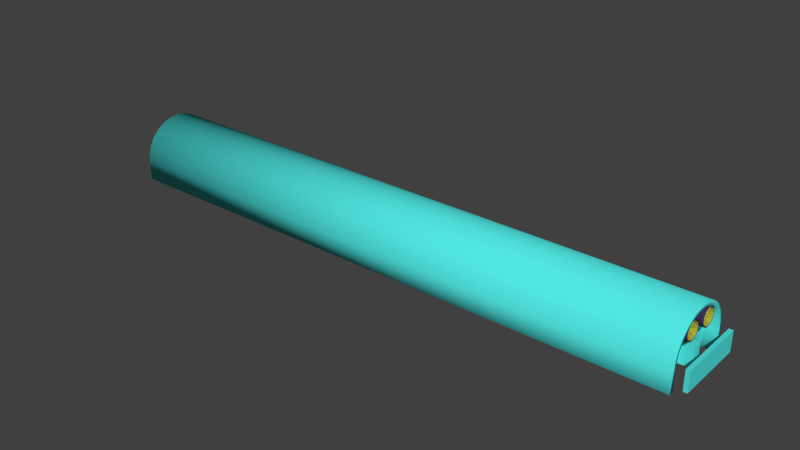 # Source: fluorescente.blend  (saved by Blender 2.69.0; exported with 4.5.12 LTS)
import bpy
from mathutils import Matrix  # noqa: F401  (used for matrix-valued properties, if any)

bpy.ops.wm.read_factory_settings(use_empty=True)
scene = bpy.context.scene
scene.name = 'Scene'

# ---- collections
col_collection_1 = bpy.data.collections.new('Collection 1'); scene.collection.children.link(col_collection_1)

# ---- materials (node trees are filled in below, after node groups)
mat_aluminio = bpy.data.materials.new('Aluminio')
mat_aluminio.alpha_threshold = 0.0
mat_aluminio.use_transparent_shadow = False
mat_aluminio.diffuse_color = (0.08462, 0.8, 0.7694, 1.0)
mat_aluminio.roughness = 0.5
mat_aluminio.line_color = (0.0, 0.0, 0.0, 1.0)
mat_cristal = bpy.data.materials.new('Cristal')
mat_cristal.alpha_threshold = 0.0
mat_cristal.use_transparent_shadow = False
mat_cristal.diffuse_color = (0.8, 0.7904, 0.09205, 1.0)
mat_cristal.roughness = 0.5
mat_cristal.line_color = (0.0, 0.0, 0.0, 1.0)
mat_casquillo = bpy.data.materials.new('Casquillo')
mat_casquillo.alpha_threshold = 0.0
mat_casquillo.use_transparent_shadow = False
mat_casquillo.diffuse_color = (0.04815, 0.03433, 0.1149, 1.0)
mat_casquillo.roughness = 0.5
mat_casquillo.line_color = (0.0, 0.0, 0.0, 1.0)

# ---- material node trees

# ---- world
world_world = bpy.data.worlds.new('World'); scene.world = world_world
world_world.color = (0.05088, 0.05088, 0.05088)
world_world.use_sun_shadow = False
world_world.sun_shadow_jitter_overblur = 0.0
world_world.cycles.sampling_method = 'MANUAL'
world_world.cycles.sample_map_resolution = 256

# ---- meshes
me_cube_002 = bpy.data.meshes.new('Cube.002')
me_cube_002.from_pydata([(-0.75, -0.01, 0.01062), (-0.75, 0.01, 0.01062), (0.75, 0.01, 0.01062), (0.75, -0.01, 0.01062), (-0.75, -0.01, -0.03938), (-0.75, 0.01, -0.03938), (0.75, 0.01, -0.03938), (0.75, -0.01, -0.03938)], [], [(4, 5, 1, 0), (5, 6, 2, 1), (6, 7, 3, 2), (7, 4, 0, 3), (0, 1, 2, 3), (7, 6, 5, 4)])
me_cube_002.materials.append(mat_aluminio)
me_cube_002.use_remesh_preserve_volume = False
me_cube_002.use_remesh_preserve_attributes = False
me_cube_002.use_mirror_vertex_groups = False
me_cube_002.update()
me_cube_001 = bpy.data.meshes.new('Cube.001')
me_cube_001.from_pydata([(-0.005, -0.09, -0.03831), (-0.005, 0.09, -0.03831), (0.005, 0.09, -0.03831), (0.005, -0.09, -0.03831), (-0.005, -0.09, 0.01169), (-0.005, 0.09, 0.01169), (0.005, 0.09, 0.01169), (0.005, -0.09, 0.01169)], [], [(4, 5, 1, 0), (5, 6, 2, 1), (6, 7, 3, 2), (7, 4, 0, 3), (0, 1, 2, 3), (7, 6, 5, 4)])
me_cube_001.materials.append(mat_aluminio)
me_cube_001.use_remesh_preserve_volume = False
me_cube_001.use_remesh_preserve_attributes = False
me_cube_001.use_mirror_vertex_groups = False
me_cube_001.update()
me_cylinder = bpy.data.meshes.new('Cylinder')
me_cylinder.from_pydata([(0.0, 0.1, -0.75), (0.0, 0.1, 0.75), (-3.258e-08, -0.1, -0.75), (-3.258e-08, -0.1, 0.75), (-0.01951, -0.09808, -0.75), (-0.01951, -0.09808, 0.75), (-0.03827, -0.09239, -0.75), (-0.03827, -0.09239, 0.75), (-0.05556, -0.08315, -0.75), (-0.05556, -0.08315, 0.75), (-0.07071, -0.07071, -0.75), (-0.07071, -0.07071, 0.75), (-0.08315, -0.05556, -0.75), (-0.08315, -0.05556, 0.75), (-0.09239, -0.03827, -0.75), (-0.09239, -0.03827, 0.75), (-0.09808, -0.01951, -0.75), (-0.09808, -0.01951, 0.75), (-0.1, 9.656e-08, -0.75), (-0.1, 9.656e-08, 0.75), (-0.09808, 0.01951, -0.75), (-0.09808, 0.01951, 0.75), (-0.09239, 0.03827, -0.75), (-0.09239, 0.03827, 0.75), (-0.08315, 0.05556, -0.75), (-0.08315, 0.05556, 0.75), (-0.07071, 0.07071, -0.75), (-0.07071, 0.07071, 0.75), (-0.05556, 0.08315, -0.75), (-0.05556, 0.08315, 0.75), (-0.03827, 0.09239, -0.75), (-0.03827, 0.09239, 0.75), (-0.01951, 0.09808, -0.75), (-0.01951, 0.09808, 0.75), (-0.06318, -0.06318, 0.75), (-0.07429, -0.04964, 0.75), (-0.08254, -0.03419, 0.75), (-0.08934, 8.959e-08, 0.75), (-0.08254, 0.03419, 0.75), (-0.06318, 0.06318, 0.75), (-0.01743, 0.08763, 0.75), (9.118e-10, 0.08934, 0.75), (0.05, -0.08934, -0.75), (0.05, 0.08934, -0.75), (0.05, -0.08934, 0.75), (0.05, 0.08934, 0.75), (0.05, -0.1, 0.75), (0.05, -0.1, -0.75), (0.05, 0.1, 0.75), (0.05, 0.1, -0.75), (-2.82e-08, -0.08934, 0.75), (-0.01743, -0.08763, 0.75), (-0.03419, -0.08254, 0.75), (-0.04964, -0.07429, 0.75), (-0.08763, -0.01743, 0.75), (-0.08763, 0.01743, 0.75), (-0.07429, 0.04964, 0.75), (-0.04964, 0.07429, 0.75), (-0.03419, 0.08254, 0.75), (-3.355e-07, 0.08934, -0.75), (-3.646e-07, -0.08934, -0.75), (-0.01743, -0.08763, -0.75), (-0.03419, -0.08254, -0.75), (-0.04964, -0.07429, -0.75), (-0.06318, -0.06318, -0.75), (-0.07429, -0.04964, -0.75), (-0.08254, -0.03419, -0.75), (-0.08763, -0.01743, -0.75), (-0.08934, 8.959e-08, -0.75), (-0.08763, 0.01743, -0.75), (-0.08254, 0.03419, -0.75), (-0.07429, 0.04964, -0.75), (-0.06318, 0.06318, -0.75), (-0.04964, 0.07429, -0.75), (-0.03419, 0.08254, -0.75), (-0.01743, 0.08763, -0.75)], [], [(57, 39, 72, 73), (34, 53, 63, 64), (40, 58, 74, 75), (36, 35, 65, 66), (37, 54, 67, 68), (38, 55, 69, 70), (39, 56, 71, 72), (35, 34, 64, 65), (41, 40, 75, 59), (54, 36, 66, 67), (2, 3, 5, 4), (4, 5, 7, 6), (6, 7, 9, 8), (8, 9, 11, 10), (10, 11, 13, 12), (12, 13, 15, 14), (14, 15, 17, 16), (16, 17, 19, 18), (18, 19, 21, 20), (20, 21, 23, 22), (22, 23, 25, 24), (24, 25, 27, 26), (26, 27, 29, 28), (28, 29, 31, 30), (15, 13, 35, 36), (32, 33, 1, 0), (30, 31, 33, 32), (13, 11, 34, 35), (0, 1, 48, 49), (3, 2, 47, 46), (1, 41, 45, 48), (50, 3, 46, 44), (60, 50, 44, 42), (41, 59, 43, 45), (46, 47, 42, 44), (49, 48, 45, 43), (2, 60, 42, 47), (59, 0, 49, 43), (2, 4, 61, 60), (4, 6, 62, 61), (6, 8, 63, 62), (8, 10, 64, 63), (10, 12, 65, 64), (55, 37, 68, 69), (56, 38, 70, 71), (12, 14, 66, 65), (9, 7, 52, 53), (31, 29, 57, 58), (14, 16, 67, 66), (25, 23, 38, 56), (19, 17, 54, 37), (16, 18, 68, 67), (18, 20, 69, 68), (1, 33, 40, 41), (58, 57, 73, 74), (53, 52, 62, 63), (7, 5, 51, 52), (20, 22, 70, 69), (51, 50, 60, 61), (29, 27, 39, 57), (22, 24, 71, 70), (23, 21, 55, 38), (17, 15, 36, 54), (24, 26, 72, 71), (11, 9, 53, 34), (33, 31, 58, 40), (26, 28, 73, 72), (5, 3, 50, 51), (28, 30, 74, 73), (30, 32, 75, 74), (27, 25, 56, 39), (32, 0, 59, 75), (52, 51, 61, 62), (21, 19, 37, 55)])
me_cylinder.polygons.foreach_set('use_smooth', [True] * 74)
me_cylinder.materials.append(mat_aluminio)
me_cylinder.use_remesh_preserve_volume = False
me_cylinder.use_remesh_preserve_attributes = False
me_cylinder.use_mirror_vertex_groups = False
me_cylinder.update()
me_cylinder_001 = bpy.data.meshes.new('Cylinder.001')
me_cylinder_001.from_pydata([(0.0, 0.02, -0.75), (0.0, 0.02, 0.75), (0.003902, 0.01962, -0.75), (0.003902, 0.01962, 0.75), (0.007654, 0.01848, -0.75), (0.007654, 0.01848, 0.75), (0.01111, 0.01663, -0.75), (0.01111, 0.01663, 0.75), (0.01414, 0.01414, -0.75), (0.01414, 0.01414, 0.75), (0.01663, 0.01111, -0.75), (0.01663, 0.01111, 0.75), (0.01848, 0.007654, -0.75), (0.01848, 0.007654, 0.75), (0.01962, 0.003902, -0.75), (0.01962, 0.003902, 0.75), (0.02, 1.51e-09, -0.75), (0.02, 1.51e-09, 0.75), (0.01962, -0.003902, -0.75), (0.01962, -0.003902, 0.75), (0.01848, -0.007654, -0.75), (0.01848, -0.007654, 0.75), (0.01663, -0.01111, -0.75), (0.01663, -0.01111, 0.75), (0.01414, -0.01414, -0.75), (0.01414, -0.01414, 0.75), (0.01111, -0.01663, -0.75), (0.01111, -0.01663, 0.75), (0.007654, -0.01848, -0.75), (0.007654, -0.01848, 0.75), (0.003902, -0.01962, -0.75), (0.003902, -0.01962, 0.75), (-6.517e-09, -0.02, -0.75), (-6.517e-09, -0.02, 0.75), (-0.003902, -0.01962, -0.75), (-0.003902, -0.01962, 0.75), (-0.007654, -0.01848, -0.75), (-0.007654, -0.01848, 0.75), (-0.01111, -0.01663, -0.75), (-0.01111, -0.01663, 0.75), (-0.01414, -0.01414, -0.75), (-0.01414, -0.01414, 0.75), (-0.01663, -0.01111, -0.75), (-0.01663, -0.01111, 0.75), (-0.01848, -0.007654, -0.75), (-0.01848, -0.007654, 0.75), (-0.01962, -0.003902, -0.75), (-0.01962, -0.003902, 0.75), (-0.02, 1.931e-08, -0.75), (-0.02, 1.931e-08, 0.75), (-0.01962, 0.003902, -0.75), (-0.01962, 0.003902, 0.75), (-0.01848, 0.007654, -0.75), (-0.01848, 0.007654, 0.75), (-0.01663, 0.01111, -0.75), (-0.01663, 0.01111, 0.75), (-0.01414, 0.01414, -0.75), (-0.01414, 0.01414, 0.75), (-0.01111, 0.01663, -0.75), (-0.01111, 0.01663, 0.75), (-0.007654, 0.01848, -0.75), (-0.007654, 0.01848, 0.75), (-0.003902, 0.01962, -0.75), (-0.003902, 0.01962, 0.75), (0.0, 0.02258, 0.75), (0.004405, 0.02215, 0.75), (0.008641, 0.02086, 0.75), (0.01255, 0.01877, 0.75), (0.01597, 0.01597, 0.75), (0.01877, 0.01255, 0.75), (0.02086, 0.008641, 0.75), (0.02215, 0.004405, 0.75), (0.02258, 1.705e-09, 0.75), (0.02215, -0.004405, 0.75), (0.02086, -0.008641, 0.75), (0.01877, -0.01255, 0.75), (0.01597, -0.01597, 0.75), (0.01255, -0.01877, 0.75), (0.008641, -0.02086, 0.75), (0.004405, -0.02215, 0.75), (-7.358e-09, -0.02258, 0.75), (-0.004405, -0.02215, 0.75), (-0.008641, -0.02086, 0.75), (-0.01255, -0.01877, 0.75), (-0.01597, -0.01597, 0.75), (-0.01877, -0.01254, 0.75), (-0.02086, -0.008641, 0.75), (-0.02215, -0.004405, 0.75), (-0.02258, 2.18e-08, 0.75), (-0.02215, 0.004405, 0.75), (-0.02086, 0.008641, 0.75), (-0.01877, 0.01255, 0.75), (-0.01597, 0.01597, 0.75), (-0.01254, 0.01877, 0.75), (-0.008641, 0.02086, 0.75), (-0.004405, 0.02215, 0.75), (0.0, 0.02382, -0.75), (0.004647, 0.02336, -0.75), (0.009116, 0.02201, -0.75), (0.01323, 0.01981, -0.75), (0.01684, 0.01684, -0.75), (0.01981, 0.01323, -0.75), (0.02201, 0.009116, -0.75), (0.02336, 0.004647, -0.75), (0.02382, 1.799e-09, -0.75), (0.02336, -0.004647, -0.75), (0.02201, -0.009116, -0.75), (0.01981, -0.01323, -0.75), (0.01684, -0.01684, -0.75), (0.01323, -0.01981, -0.75), (0.009116, -0.02201, -0.75), (0.004647, -0.02336, -0.75), (-7.762e-09, -0.02382, -0.75), (-0.004647, -0.02336, -0.75), (-0.009116, -0.02201, -0.75), (-0.01323, -0.01981, -0.75), (-0.01684, -0.01684, -0.75), (-0.01981, -0.01323, -0.75), (-0.02201, -0.009116, -0.75), (-0.02336, -0.004647, -0.75), (-0.02382, 2.3e-08, -0.75), (-0.02336, 0.004647, -0.75), (-0.02201, 0.009116, -0.75), (-0.01981, 0.01323, -0.75), (-0.01684, 0.01684, -0.75), (-0.01323, 0.01981, -0.75), (-0.009116, 0.02201, -0.75), (-0.004647, 0.02336, -0.75), (3.056e-10, 0.02, -0.7214), (0.003902, 0.01962, -0.7214), (0.007654, 0.01848, -0.7214), (0.01111, 0.01663, -0.7214), (0.01414, 0.01414, -0.7214), (0.01663, 0.01111, -0.7214), (0.01848, 0.007654, -0.7214), (0.01962, 0.003902, -0.7214), (0.02, 1.51e-09, -0.7214), (0.01962, -0.003902, -0.7214), (0.01848, -0.007654, -0.7214), (0.01663, -0.01111, -0.7214), (0.01414, -0.01414, -0.7214), (0.01111, -0.01663, -0.7214), (0.007654, -0.01848, -0.7214), (0.003902, -0.01962, -0.7214), (-6.211e-09, -0.02, -0.7214), (-0.003902, -0.01962, -0.7214), (-0.007654, -0.01848, -0.7214), (-0.01111, -0.01663, -0.7214), (-0.01414, -0.01414, -0.7214), (-0.01663, -0.01111, -0.7214), (-0.01848, -0.007654, -0.7214), (-0.01962, -0.003902, -0.7214), (-0.02, 1.931e-08, -0.7214), (-0.01962, 0.003902, -0.7214), (-0.01848, 0.007654, -0.7214), (-0.01663, 0.01111, -0.7214), (-0.01414, 0.01414, -0.7214), (-0.01111, 0.01663, -0.7214), (-0.007654, 0.01848, -0.7214), (-0.003902, 0.01962, -0.7214), (3.056e-10, 0.02382, -0.7214), (0.004647, 0.02336, -0.7214), (0.009116, 0.02201, -0.7214), (0.01323, 0.01981, -0.7214), (0.01684, 0.01684, -0.7214), (0.01981, 0.01323, -0.7214), (0.02201, 0.009116, -0.7214), (0.02336, 0.004647, -0.7214), (0.02382, 1.799e-09, -0.7214), (0.02336, -0.004647, -0.7214), (0.02201, -0.009116, -0.7214), (0.01981, -0.01323, -0.7214), (0.01684, -0.01684, -0.7214), (0.01323, -0.01981, -0.7214), (0.009116, -0.02201, -0.7214), (0.004647, -0.02336, -0.7214), (-7.457e-09, -0.02382, -0.7214), (-0.004647, -0.02336, -0.7214), (-0.009116, -0.02201, -0.7214), (-0.01323, -0.01981, -0.7214), (-0.01684, -0.01684, -0.7214), (-0.01981, -0.01323, -0.7214), (-0.02201, -0.009116, -0.7214), (-0.02336, -0.004647, -0.7214), (-0.02382, 2.3e-08, -0.7214), (-0.02336, 0.004647, -0.7214), (-0.02201, 0.009116, -0.7214), (-0.01981, 0.01323, -0.7214), (-0.01684, 0.01684, -0.7214), (-0.01323, 0.01981, -0.7214), (-0.009116, 0.02201, -0.7214), (-0.004647, 0.02336, -0.7214), (-4.563e-09, 0.02, 0.7338), (0.003902, 0.01962, 0.7338), (0.007654, 0.01848, 0.7338), (0.01111, 0.01663, 0.7338), (0.01414, 0.01414, 0.7338), (0.01663, 0.01111, 0.7338), (0.01848, 0.007654, 0.7338), (0.01962, 0.003902, 0.7338), (0.02, 1.51e-09, 0.7338), (0.01962, -0.003902, 0.7338), (0.01848, -0.007654, 0.7338), (0.01663, -0.01111, 0.7338), (0.01414, -0.01414, 0.7338), (0.01111, -0.01663, 0.7338), (0.007654, -0.01848, 0.7338), (0.003902, -0.01962, 0.7338), (-1.108e-08, -0.02, 0.7338), (-0.003902, -0.01962, 0.7338), (-0.007654, -0.01848, 0.7338), (-0.01111, -0.01663, 0.7338), (-0.01414, -0.01414, 0.7338), (-0.01663, -0.01111, 0.7338), (-0.01848, -0.007654, 0.7338), (-0.01962, -0.003902, 0.7338), (-0.02, 1.931e-08, 0.7338), (-0.01962, 0.003902, 0.7338), (-0.01848, 0.007654, 0.7338), (-0.01663, 0.01111, 0.7338), (-0.01414, 0.01414, 0.7338), (-0.01111, 0.01663, 0.7338), (-0.007654, 0.01848, 0.7338), (-0.003902, 0.01962, 0.7338), (-4.563e-09, 0.02258, 0.7338), (0.004405, 0.02215, 0.7338), (0.008641, 0.02086, 0.7338), (0.01254, 0.01877, 0.7338), (0.01597, 0.01597, 0.7338), (0.01877, 0.01255, 0.7338), (0.02086, 0.008641, 0.7338), (0.02215, 0.004405, 0.7338), (0.02258, 1.705e-09, 0.7338), (0.02215, -0.004405, 0.7338), (0.02086, -0.008641, 0.7338), (0.01877, -0.01255, 0.7338), (0.01597, -0.01597, 0.7338), (0.01254, -0.01877, 0.7338), (0.008641, -0.02086, 0.7338), (0.004405, -0.02215, 0.7338), (-1.192e-08, -0.02258, 0.7338), (-0.004405, -0.02215, 0.7338), (-0.008641, -0.02086, 0.7338), (-0.01255, -0.01877, 0.7338), (-0.01597, -0.01597, 0.7338), (-0.01877, -0.01254, 0.7338), (-0.02086, -0.008641, 0.7338), (-0.02215, -0.004405, 0.7338), (-0.02258, 2.18e-08, 0.7338), (-0.02215, 0.004405, 0.7338), (-0.02086, 0.008641, 0.7338), (-0.01877, 0.01255, 0.7338), (-0.01597, 0.01597, 0.7338), (-0.01254, 0.01877, 0.7338), (-0.008641, 0.02086, 0.7338), (-0.004405, 0.02215, 0.7338)], [], [(0, 1, 3, 2), (2, 3, 5, 4), (4, 5, 7, 6), (6, 7, 9, 8), (8, 9, 11, 10), (10, 11, 13, 12), (12, 13, 15, 14), (14, 15, 17, 16), (16, 17, 19, 18), (18, 19, 21, 20), (20, 21, 23, 22), (22, 23, 25, 24), (24, 25, 27, 26), (26, 27, 29, 28), (28, 29, 31, 30), (30, 31, 33, 32), (32, 33, 35, 34), (34, 35, 37, 36), (36, 37, 39, 38), (38, 39, 41, 40), (40, 41, 43, 42), (42, 43, 45, 44), (44, 45, 47, 46), (46, 47, 49, 48), (48, 49, 51, 50), (50, 51, 53, 52), (52, 53, 55, 54), (54, 55, 57, 56), (56, 57, 59, 58), (58, 59, 61, 60), (53, 51, 217, 218), (62, 63, 1, 0), (60, 61, 63, 62), (158, 159, 191, 190), (67, 68, 228, 227), (43, 41, 212, 213), (33, 31, 207, 208), (89, 90, 250, 249), (74, 75, 235, 234), (23, 21, 202, 203), (13, 11, 197, 198), (81, 82, 242, 241), (66, 67, 227, 226), (57, 55, 219, 220), (88, 89, 249, 248), (73, 74, 234, 233), (47, 45, 214, 215), (37, 35, 209, 210), (95, 64, 224, 255), (27, 25, 204, 205), (3, 1, 192, 193), (80, 81, 241, 240), (65, 66, 226, 225), (17, 15, 199, 200), (7, 5, 194, 195), (87, 88, 248, 247), (72, 73, 233, 232), (61, 59, 221, 222), (94, 95, 255, 254), (79, 80, 240, 239), (51, 49, 216, 217), (64, 65, 225, 224), (41, 39, 211, 212), (31, 29, 206, 207), (86, 87, 247, 246), (103, 102, 166, 167), (125, 124, 188, 189), (110, 109, 173, 174), (117, 116, 180, 181), (102, 101, 165, 166), (124, 123, 187, 188), (109, 108, 172, 173), (116, 115, 179, 180), (101, 100, 164, 165), (123, 122, 186, 187), (108, 107, 171, 172), (115, 114, 178, 179), (100, 99, 163, 164), (122, 121, 185, 186), (107, 106, 170, 171), (147, 148, 180, 179), (136, 137, 169, 168), (150, 151, 183, 182), (139, 140, 172, 171), (153, 154, 186, 185), (131, 132, 164, 163), (142, 143, 175, 174), (156, 157, 189, 188), (145, 146, 178, 177), (134, 135, 167, 166), (159, 128, 160, 191), (148, 149, 181, 180), (137, 138, 170, 169), (151, 152, 184, 183), (129, 130, 162, 161), (140, 141, 173, 172), (154, 155, 187, 186), (133, 165, 164), (143, 144, 176, 175), (157, 158, 190, 189), (146, 147, 179, 178), (128, 129, 161, 160), (135, 136, 168, 167), (149, 150, 182, 181), (138, 139, 171, 170), (152, 153, 185, 184), (162, 130, 163), (141, 142, 174, 173), (155, 156, 188, 187), (144, 145, 177, 176), (133, 134, 166, 165), (118, 117, 181, 182), (111, 110, 174, 175), (126, 125, 189, 190), (104, 103, 167, 168), (119, 118, 182, 183), (97, 96, 160, 161), (112, 111, 175, 176), (127, 126, 190, 191), (105, 104, 168, 169), (120, 119, 183, 184), (98, 97, 161, 162), (113, 112, 176, 177), (96, 127, 191, 160), (106, 105, 169, 170), (121, 120, 184, 185), (99, 98, 162, 163), (114, 113, 177, 178), (219, 218, 250, 251), (197, 196, 228, 229), (208, 207, 239, 240), (222, 221, 253, 254), (211, 210, 242, 243), (193, 192, 224, 225), (200, 199, 231, 232), (214, 213, 245, 246), (203, 202, 234, 235), (217, 216, 248, 249), (195, 194, 226, 227), (206, 205, 237, 238), (220, 219, 251, 252), (209, 208, 240, 241), (198, 197, 229, 230), (223, 222, 254, 255), (212, 211, 243, 244), (201, 200, 232, 233), (215, 214, 246, 247), (204, 203, 235, 236), (218, 217, 249, 250), (196, 195, 227, 228), (207, 206, 238, 239), (221, 220, 252, 253), (210, 209, 241, 242), (199, 198, 230, 231), (192, 223, 255, 224), (213, 212, 244, 245), (202, 201, 233, 234), (216, 215, 247, 248), (194, 193, 225, 226), (205, 204, 236, 237), (82, 83, 243, 242), (63, 61, 222, 223), (75, 76, 236, 235), (90, 91, 251, 250), (9, 7, 195, 196), (19, 17, 200, 201), (68, 69, 229, 228), (29, 27, 205, 206), (83, 84, 244, 243), (39, 37, 210, 211), (49, 47, 215, 216), (76, 77, 237, 236), (91, 92, 252, 251), (59, 57, 220, 221), (69, 70, 230, 229), (84, 85, 245, 244), (5, 3, 193, 194), (15, 13, 198, 199), (77, 78, 238, 237), (25, 23, 203, 204), (92, 93, 253, 252), (35, 33, 208, 209), (70, 71, 231, 230), (45, 43, 213, 214), (85, 86, 246, 245), (55, 53, 218, 219), (1, 63, 223, 192), (78, 79, 239, 238), (93, 94, 254, 253), (11, 9, 196, 197), (21, 19, 201, 202), (71, 72, 232, 231), (130, 131, 163), (132, 133, 164)])
me_cylinder_001.polygons.foreach_set('material_index', [0, 0, 0, 0, 0, 0, 0, 0, 0, 0, 0, 0, 0, 0, 0, 0, 0, 0, 0, 0, 0, 0, 0, 0, 0, 0, 0, 0, 0, 0, 0, 0, 0, 1, 1, 0, 0, 1, 1, 0, 0, 1, 1, 0, 1, 1, 0, 0, 1, 0, 0, 1, 1, 0, 0, 1, 1, 0, 1, 1, 0, 1, 0, 0, 1, 1, 1, 1, 1, 1, 1, 1, 1, 1, 1, 1, 1, 1, 1, 1, 1, 1, 1, 1, 1, 1, 1, 1, 1, 1, 1, 1, 1, 1, 1, 1, 1, 1, 1, 1, 1, 1, 1, 1, 1, 1, 1, 1, 1, 1, 1, 1, 1, 1, 1, 1, 1, 1, 1, 1, 1, 1, 1, 1, 1, 1, 1, 1, 1, 1, 1, 1, 1, 1, 1, 1, 1, 1, 1, 1, 1, 1, 1, 1, 1, 1, 1, 1, 1, 1, 1, 1, 1, 1, 1, 1, 1, 1, 1, 1, 1, 0, 1, 1, 0, 0, 1, 0, 1, 0, 0, 1, 1, 0, 1, 1, 0, 0, 1, 0, 1, 0, 1, 0, 1, 0, 0, 1, 1, 0, 0, 1, 1, 1])
me_cylinder_001.materials.append(mat_cristal)
me_cylinder_001.materials.append(mat_casquillo)
me_cylinder_001.use_remesh_preserve_volume = False
me_cylinder_001.use_remesh_preserve_attributes = False
me_cylinder_001.use_mirror_vertex_groups = False
me_cylinder_001.update()

# ---- objects
ob_rejillagrande = bpy.data.objects.new('RejillaGrande', me_cube_002)
ob_rejillapeque_a = bpy.data.objects.new('RejillaPequeña', me_cube_001)
ob_carcasa = bpy.data.objects.new('Carcasa', me_cylinder)
ob_fluorescente = bpy.data.objects.new('Fluorescente', me_cylinder_001)

# ---- transforms, parenting, visibility, modifiers, constraints
ob_rejillagrande.location = (0.0, 0.0, 0.0)
ob_rejillagrande.lineart.crease_threshold = 0.0
ob_rejillapeque_a.location = (-0.689, 0.0, 0.0)
ob_rejillapeque_a.lineart.crease_threshold = 0.0
_m = ob_rejillapeque_a.modifiers.new('Array', 'ARRAY')
_m.fit_type = 'FIT_LENGTH'
_m.fit_length = 1.5
_m.constant_offset_displace = (0.0, 0.0, 0.0)
_m.relative_offset_displace = (6.1, 0.0, 0.0)
ob_carcasa.location = (0.0, 0.0, 0.0)
ob_carcasa.rotation_euler = (0.0, 1.571, 0.0)
ob_carcasa.lineart.crease_threshold = 0.0
ob_fluorescente.location = (0.0, -0.03249, 0.05798)
ob_fluorescente.rotation_euler = (0.0, 1.571, 0.0)
ob_fluorescente.lineart.crease_threshold = 0.0
_m = ob_fluorescente.modifiers.new('Mirror', 'MIRROR')
_m.use_axis = (False, True, False)
_m.use_clip = True
_m.mirror_object = ob_carcasa

# ---- collection membership
col_collection_1.objects.link(ob_rejillagrande)
col_collection_1.objects.link(ob_rejillapeque_a)
col_collection_1.objects.link(ob_carcasa)
col_collection_1.objects.link(ob_fluorescente)

# ---- scene / render settings (as saved in the file)
scene.frame_start = 1; scene.frame_end = 250; scene.frame_set(1)
scene.render.engine = 'BLENDER_EEVEE_NEXT'
scene.render.image_settings.compression = 90
scene.render.resolution_percentage = 50
scene.render.dither_intensity = 0.0
scene.cycles.use_denoising = False
scene.cycles.samples = 10
scene.cycles.sampling_pattern = 'TABULATED_SOBOL'
scene.cycles.light_sampling_threshold = 0.0
scene.cycles.use_adaptive_sampling = False
scene.cycles.use_light_tree = False
scene.cycles.blur_glossy = 0.0
scene.cycles.volume_bounces = 1
scene.cycles.pixel_filter_type = 'GAUSSIAN'
scene.cycles.sample_clamp_indirect = 0.0
scene.view_settings.view_transform = 'Standard'
bpy.context.view_layer.update()

# ---- added for rendering (the .blend has no active camera and no usable light): camera, sun
cam_auto = bpy.data.cameras.new('AutoCamera')
cam_auto.lens = 50.0
cam_auto.sensor_width = 36.0
cam_auto.clip_end = 1000.0
ob_auto_camera = bpy.data.objects.new('AutoCamera', cam_auto)
scene.collection.objects.link(ob_auto_camera)
ob_auto_camera.location = (1.44935, -1.72122, 1.17248)
ob_auto_camera.rotation_euler = (1.09748, -7.21219e-08, 0.694738)
scene.camera = ob_auto_camera
light_auto_sun = bpy.data.lights.new('AutoSun', 'SUN')
light_auto_sun.energy = 3.0
light_auto_sun.angle = 0.0523599
ob_auto_sun = bpy.data.objects.new('AutoSun', light_auto_sun)
scene.collection.objects.link(ob_auto_sun)
ob_auto_sun.rotation_euler = (0.872665, 0.174533, 0.523599)
bpy.context.view_layer.update()
